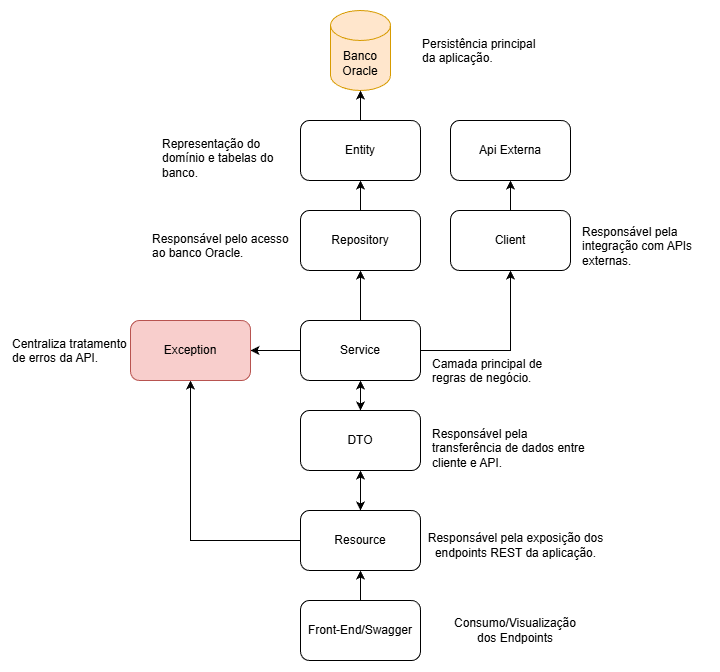

The diagram above was exported from draw.io. Its source (the exported page's mxGraphModel, read from the mxfile embedded in the PNG):
<mxGraphModel dx="1188" dy="701" grid="1" gridSize="10" guides="1" tooltips="1" connect="1" arrows="1" fold="1" page="1" pageScale="1" pageWidth="827" pageHeight="1169" math="0" shadow="0">
  <root>
    <mxCell id="0" />
    <mxCell id="1" parent="0" />
    <mxCell id="8u8_Aq5PPWwIpv888t76-32" edge="1" parent="1" source="8u8_Aq5PPWwIpv888t76-3" style="edgeStyle=orthogonalEdgeStyle;rounded=0;orthogonalLoop=1;jettySize=auto;html=1;entryX=0.5;entryY=1;entryDx=0;entryDy=0;" target="Q9EW1_PY51AETx7jRKEX-1" value="">
      <mxGeometry relative="1" as="geometry" />
    </mxCell>
    <mxCell id="8u8_Aq5PPWwIpv888t76-3" parent="1" style="rounded=1;whiteSpace=wrap;html=1;" value="Repository" vertex="1">
      <mxGeometry height="60" width="120" x="340" y="270" as="geometry" />
    </mxCell>
    <mxCell id="8u8_Aq5PPWwIpv888t76-4" parent="1" style="shape=cylinder3;whiteSpace=wrap;html=1;boundedLbl=1;backgroundOutline=1;size=15;fillColor=#ffe6cc;strokeColor=#d79b00;" value="Banco Oracle" vertex="1">
      <mxGeometry height="80" width="60" x="370" y="70" as="geometry" />
    </mxCell>
    <mxCell id="8u8_Aq5PPWwIpv888t76-31" edge="1" parent="1" source="8u8_Aq5PPWwIpv888t76-6" style="edgeStyle=orthogonalEdgeStyle;rounded=0;orthogonalLoop=1;jettySize=auto;html=1;entryX=0.5;entryY=1;entryDx=0;entryDy=0;startArrow=classic;startFill=1;" target="Q9EW1_PY51AETx7jRKEX-3" value="">
      <mxGeometry relative="1" as="geometry" />
    </mxCell>
    <mxCell id="8u8_Aq5PPWwIpv888t76-6" parent="1" style="rounded=1;whiteSpace=wrap;html=1;" value="DTO" vertex="1">
      <mxGeometry height="60" width="120" x="340" y="470" as="geometry" />
    </mxCell>
    <mxCell id="8u8_Aq5PPWwIpv888t76-33" edge="1" parent="1" source="8u8_Aq5PPWwIpv888t76-8" style="edgeStyle=orthogonalEdgeStyle;rounded=0;orthogonalLoop=1;jettySize=auto;html=1;startArrow=classic;startFill=1;" target="8u8_Aq5PPWwIpv888t76-6" value="">
      <mxGeometry relative="1" as="geometry" />
    </mxCell>
    <mxCell id="Q9EW1_PY51AETx7jRKEX-12" edge="1" parent="1" source="8u8_Aq5PPWwIpv888t76-8" style="edgeStyle=orthogonalEdgeStyle;rounded=0;orthogonalLoop=1;jettySize=auto;html=1;exitX=0;exitY=0.5;exitDx=0;exitDy=0;entryX=0.5;entryY=1;entryDx=0;entryDy=0;" target="Q9EW1_PY51AETx7jRKEX-4">
      <mxGeometry relative="1" as="geometry" />
    </mxCell>
    <mxCell id="8u8_Aq5PPWwIpv888t76-8" parent="1" style="rounded=1;whiteSpace=wrap;html=1;" value="Resource" vertex="1">
      <mxGeometry height="60" width="120" x="340" y="570" as="geometry" />
    </mxCell>
    <mxCell id="8u8_Aq5PPWwIpv888t76-35" edge="1" parent="1" source="8u8_Aq5PPWwIpv888t76-17" style="edgeStyle=orthogonalEdgeStyle;rounded=0;orthogonalLoop=1;jettySize=auto;html=1;" target="8u8_Aq5PPWwIpv888t76-8" value="">
      <mxGeometry relative="1" as="geometry" />
    </mxCell>
    <mxCell id="8u8_Aq5PPWwIpv888t76-17" parent="1" style="rounded=1;whiteSpace=wrap;html=1;" value="Front-End/Swagger" vertex="1">
      <mxGeometry height="60" width="120" x="340" y="660" as="geometry" />
    </mxCell>
    <mxCell id="Q9EW1_PY51AETx7jRKEX-2" edge="1" parent="1" source="Q9EW1_PY51AETx7jRKEX-1" style="edgeStyle=orthogonalEdgeStyle;rounded=0;orthogonalLoop=1;jettySize=auto;html=1;" target="8u8_Aq5PPWwIpv888t76-4" value="">
      <mxGeometry relative="1" as="geometry" />
    </mxCell>
    <mxCell id="Q9EW1_PY51AETx7jRKEX-1" parent="1" style="rounded=1;whiteSpace=wrap;html=1;" value="Entity" vertex="1">
      <mxGeometry height="60" width="120" x="340" y="180" as="geometry" />
    </mxCell>
    <mxCell id="Q9EW1_PY51AETx7jRKEX-5" edge="1" parent="1" source="Q9EW1_PY51AETx7jRKEX-3" style="edgeStyle=orthogonalEdgeStyle;rounded=0;orthogonalLoop=1;jettySize=auto;html=1;" target="Q9EW1_PY51AETx7jRKEX-4" value="">
      <mxGeometry relative="1" as="geometry" />
    </mxCell>
    <mxCell id="Q9EW1_PY51AETx7jRKEX-7" edge="1" parent="1" source="Q9EW1_PY51AETx7jRKEX-3" style="edgeStyle=orthogonalEdgeStyle;rounded=0;orthogonalLoop=1;jettySize=auto;html=1;" target="8u8_Aq5PPWwIpv888t76-3" value="">
      <mxGeometry relative="1" as="geometry" />
    </mxCell>
    <mxCell id="Q9EW1_PY51AETx7jRKEX-9" edge="1" parent="1" source="Q9EW1_PY51AETx7jRKEX-3" style="edgeStyle=orthogonalEdgeStyle;rounded=0;orthogonalLoop=1;jettySize=auto;html=1;exitX=1;exitY=0.5;exitDx=0;exitDy=0;entryX=0.5;entryY=1;entryDx=0;entryDy=0;startArrow=none;startFill=0;" target="Q9EW1_PY51AETx7jRKEX-8">
      <mxGeometry relative="1" as="geometry" />
    </mxCell>
    <mxCell id="Q9EW1_PY51AETx7jRKEX-3" parent="1" style="rounded=1;whiteSpace=wrap;html=1;" value="Service" vertex="1">
      <mxGeometry height="60" width="120" x="340" y="380" as="geometry" />
    </mxCell>
    <mxCell id="Q9EW1_PY51AETx7jRKEX-4" parent="1" style="rounded=1;whiteSpace=wrap;html=1;fillColor=#f8cecc;strokeColor=#b85450;" value="Exception" vertex="1">
      <mxGeometry height="60" width="120" x="170" y="380" as="geometry" />
    </mxCell>
    <mxCell id="Q9EW1_PY51AETx7jRKEX-11" edge="1" parent="1" source="Q9EW1_PY51AETx7jRKEX-8" style="edgeStyle=orthogonalEdgeStyle;rounded=0;orthogonalLoop=1;jettySize=auto;html=1;startArrow=none;startFill=0;" target="Q9EW1_PY51AETx7jRKEX-10" value="">
      <mxGeometry relative="1" as="geometry" />
    </mxCell>
    <mxCell id="Q9EW1_PY51AETx7jRKEX-8" parent="1" style="rounded=1;whiteSpace=wrap;html=1;" value="Client" vertex="1">
      <mxGeometry height="60" width="120" x="490" y="270" as="geometry" />
    </mxCell>
    <mxCell id="Q9EW1_PY51AETx7jRKEX-10" parent="1" style="rounded=1;whiteSpace=wrap;html=1;" value="Api Externa" vertex="1">
      <mxGeometry height="60" width="120" x="490" y="180" as="geometry" />
    </mxCell>
    <mxCell id="Q9EW1_PY51AETx7jRKEX-13" parent="1" style="text;html=1;whiteSpace=wrap;strokeColor=none;fillColor=none;align=center;verticalAlign=middle;rounded=0;" value="Consumo/Visualização dos Endpoints" vertex="1">
      <mxGeometry height="40" width="130" x="490" y="670" as="geometry" />
    </mxCell>
    <mxCell id="Q9EW1_PY51AETx7jRKEX-14" parent="1" style="text;html=1;whiteSpace=wrap;strokeColor=none;fillColor=none;align=center;verticalAlign=middle;rounded=0;" value="Responsável pela exposição dos endpoints REST da aplicação." vertex="1">
      <mxGeometry height="50" width="205" x="452.5" y="580" as="geometry" />
    </mxCell>
    <mxCell id="Q9EW1_PY51AETx7jRKEX-15" parent="1" style="text;whiteSpace=wrap;html=1;" value="Camada principal de regras de negócio." vertex="1">
      <mxGeometry height="20" width="125" x="470" y="410" as="geometry" />
    </mxCell>
    <mxCell id="Q9EW1_PY51AETx7jRKEX-16" parent="1" style="text;whiteSpace=wrap;html=1;" value="Responsável pelo acesso ao banco Oracle." vertex="1">
      <mxGeometry height="30" width="140" x="190" y="285" as="geometry" />
    </mxCell>
    <mxCell id="Q9EW1_PY51AETx7jRKEX-17" parent="1" style="text;whiteSpace=wrap;html=1;" value="Representação do domínio e tabelas do banco." vertex="1">
      <mxGeometry height="20" width="130" x="200" y="190" as="geometry" />
    </mxCell>
    <mxCell id="Q9EW1_PY51AETx7jRKEX-18" parent="1" style="text;whiteSpace=wrap;html=1;" value="Responsável pela integração com APIs externas." vertex="1">
      <mxGeometry height="45" width="130" x="620" y="277.5" as="geometry" />
    </mxCell>
    <mxCell id="Q9EW1_PY51AETx7jRKEX-19" parent="1" style="text;whiteSpace=wrap;html=1;" value="Centraliza tratamento de erros da API." vertex="1">
      <mxGeometry height="40" width="120" x="50" y="390" as="geometry" />
    </mxCell>
    <mxCell id="Q9EW1_PY51AETx7jRKEX-20" parent="1" style="text;whiteSpace=wrap;html=1;" value="Persistência principal da aplicação." vertex="1">
      <mxGeometry height="40" width="120" x="460" y="90" as="geometry" />
    </mxCell>
    <mxCell id="Q9EW1_PY51AETx7jRKEX-21" parent="1" style="text;whiteSpace=wrap;html=1;" value="Responsável pela transferência de dados entre cliente e API." vertex="1">
      <mxGeometry height="40" width="170" x="470" y="480" as="geometry" />
    </mxCell>
  </root>
</mxGraphModel>